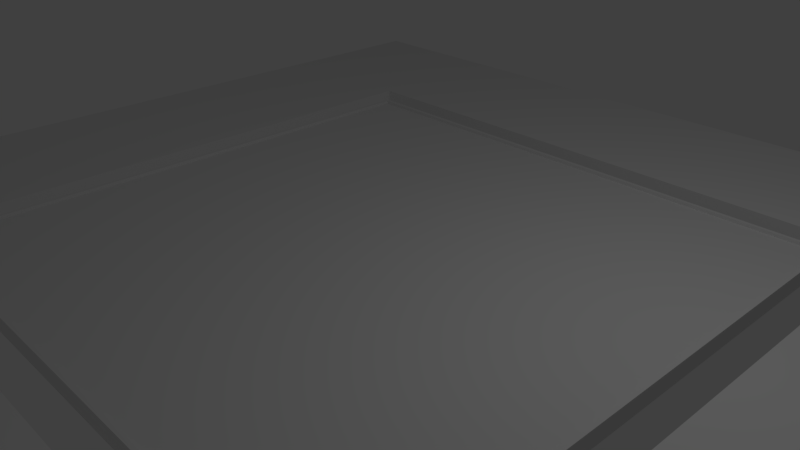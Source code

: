 # Source: track.blend  (saved by Blender 2.79.0; exported with 4.5.12 LTS)
import bpy
from mathutils import Matrix  # noqa: F401  (used for matrix-valued properties, if any)

bpy.ops.wm.read_factory_settings(use_empty=True)
scene = bpy.context.scene
scene.name = 'Scene'

# ---- collections
col_collection_1 = bpy.data.collections.new('Collection 1'); scene.collection.children.link(col_collection_1)

# ---- materials (node trees are filled in below, after node groups)
mat_material = bpy.data.materials.new('Material')
mat_material.alpha_threshold = 0.0
mat_material.use_transparent_shadow = False
mat_material.roughness = 0.5
mat_material.line_color = (0.0, 0.0, 0.0, 1.0)

# ---- material node trees

# ---- world
world_world = bpy.data.worlds.new('World'); scene.world = world_world
world_world.color = (0.05088, 0.05088, 0.05088)
world_world.use_sun_shadow = False
world_world.sun_shadow_jitter_overblur = 0.0
world_world.cycles.sampling_method = 'MANUAL'

# ---- cameras
cam_camera = bpy.data.cameras.new('Camera')
cam_camera.clip_end = 100.0
cam_camera.lens = 35.0
cam_camera.sensor_width = 32.0
cam_camera.sensor_height = 18.0
cam_camera.ortho_scale = 7.314
cam_camera.dof.focus_distance = 0.0
cam_camera.dof.aperture_fstop = 128.0

# ---- lights
light_lamp = bpy.data.lights.new('Lamp', 'POINT')
light_lamp.transmission_factor = 0.0
light_lamp.cutoff_distance = 30.0
light_lamp.energy = 100.0
light_lamp.shadow_buffer_clip_start = 1.001
light_lamp.shadow_soft_size = 0.1
light_lamp.shadow_maximum_resolution = 0.006
light_lamp.use_absolute_resolution = True

# ---- meshes
me_cube = bpy.data.meshes.new('Cube')
me_cube.from_pydata([(4.058, 4.058, -0.09392), (4.058, -4.058, -0.09392), (-4.058, -4.058, -0.09392), (-4.058, 4.058, -0.09392), (4.058, 4.058, 0.09392), (4.058, -4.058, 0.09392), (-4.058, -4.058, 0.09392), (-4.058, 4.058, 0.09392), (7.268, 7.268, -0.09392), (7.268, -7.268, -0.09392), (-7.268, 7.268, -0.09392), (-7.268, -7.268, -0.09392), (7.268, 7.268, 0.09392), (7.268, -7.268, 0.09392), (-7.268, 7.268, 0.09392), (-7.268, -7.268, 0.09392), (4.6, 4.6, -0.09392), (4.6, -4.6, -0.09392), (-4.6, 4.6, -0.09392), (-4.6, -4.6, -0.09392), (4.6, 4.6, 0.09392), (4.6, -4.6, 0.09392), (-4.6, 4.6, 0.09392), (-4.6, -4.6, 0.09392), (4.112, 4.112, -0.09392), (4.112, -4.112, -0.09392), (-4.112, 4.112, -0.09392), (-4.112, -4.112, -0.09392), (4.112, 4.112, 0.09392), (4.112, -4.112, 0.09392), (-4.112, 4.112, 0.09392), (-4.112, -4.112, 0.09392), (4.112, 4.112, 0.1432), (4.112, -4.112, 0.1432), (-4.112, 4.112, 0.1432), (-4.112, -4.112, 0.1432), (4.058, 4.058, 0.1432), (4.058, -4.058, 0.1432), (-4.058, 4.058, 0.1432), (-4.058, -4.058, 0.1432)], [], [(0, 1, 2, 3), (4, 7, 6, 5), (8, 12, 13, 9), (9, 13, 15, 11), (11, 15, 14, 10), (12, 8, 10, 14), (17, 16, 8, 9), (16, 18, 10, 8), (19, 17, 9, 11), (18, 19, 11, 10), (20, 21, 13, 12), (22, 20, 12, 14), (21, 23, 15, 13), (23, 22, 14, 15), (26, 27, 31, 30), (26, 30, 28, 24), (25, 24, 28, 29), (27, 25, 29, 31), (19, 23, 21, 17), (17, 21, 20, 16), (18, 16, 20, 22), (18, 22, 23, 19), (1, 0, 24, 25), (0, 3, 26, 24), (2, 1, 25, 27), (3, 2, 27, 26), (5, 6, 39, 37), (29, 28, 32, 33), (31, 29, 33, 35), (7, 4, 36, 38), (36, 37, 33, 32), (38, 36, 32, 34), (37, 39, 35, 33), (39, 38, 34, 35), (4, 5, 37, 36), (30, 31, 35, 34), (28, 30, 34, 32), (6, 7, 38, 39)])
me_cube.materials.append(mat_material)
me_cube.use_remesh_preserve_volume = False
me_cube.use_remesh_preserve_attributes = False
me_cube.use_mirror_vertex_groups = False
me_cube.update()

# ---- objects
ob_test = bpy.data.objects.new('test', me_cube)
ob_lamp = bpy.data.objects.new('Lamp', light_lamp)
ob_camera = bpy.data.objects.new('Camera', cam_camera)

# ---- transforms, parenting, visibility, modifiers, constraints
ob_test.location = (0.0, 0.0, 0.0)
ob_test.lock_rotations_4d = False
ob_test.empty_display_type = 'ARROWS'
ob_test.lineart.crease_threshold = 0.0
ob_lamp.location = (4.076, 1.005, 5.904)
ob_lamp.rotation_euler = (0.6503, 0.05522, 1.866)
ob_lamp.lock_rotations_4d = False
ob_lamp.empty_display_type = 'ARROWS'
ob_lamp.color = (0.0, 0.0, 0.0, 0.0)
ob_lamp.lineart.crease_threshold = 0.0
ob_camera.location = (7.481, -6.508, 5.344)
ob_camera.rotation_euler = (1.109, 0.0, 0.8149)
ob_camera.lock_rotations_4d = False
ob_camera.empty_display_type = 'ARROWS'
ob_camera.color = (0.0, 0.0, 0.0, 0.0)
ob_camera.display_type = 'WIRE'
ob_camera.lineart.crease_threshold = 0.0

# ---- collection membership
col_collection_1.objects.link(ob_test)
col_collection_1.objects.link(ob_lamp)
col_collection_1.objects.link(ob_camera)

# ---- scene / render settings (as saved in the file)
scene.camera = ob_camera
scene.frame_start = 1; scene.frame_end = 250; scene.frame_set(1)
scene.render.engine = 'BLENDER_EEVEE_NEXT'
scene.render.resolution_percentage = 50
scene.render.dither_intensity = 0.0
scene.cycles.use_denoising = False
scene.cycles.samples = 128
scene.cycles.sampling_pattern = 'TABULATED_SOBOL'
scene.cycles.use_adaptive_sampling = False
scene.cycles.use_light_tree = False
scene.cycles.blur_glossy = 0.0
scene.cycles.sample_clamp_indirect = 0.0
scene.view_settings.view_transform = 'Standard'
bpy.context.view_layer.update()

